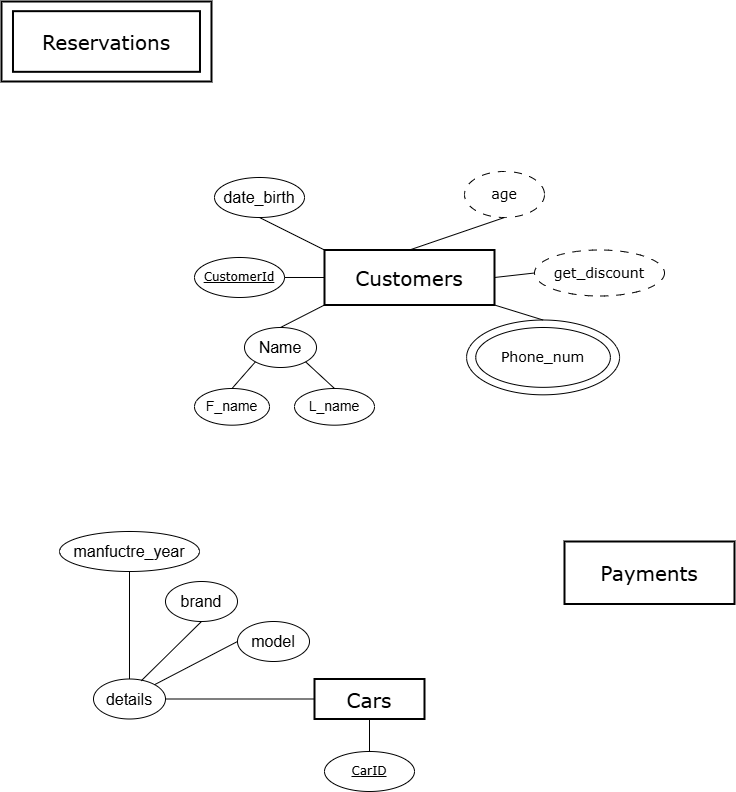

The diagram above was exported from draw.io. Its source (the exported page's mxGraphModel, read from the mxfile embedded in the PNG):
<mxGraphModel dx="1227" dy="758" grid="1" gridSize="10" guides="1" tooltips="1" connect="1" arrows="1" fold="1" page="1" pageScale="1" pageWidth="827" pageHeight="1169" background="#FFFFFF" math="0" shadow="0">
  <root>
    <mxCell id="0" />
    <mxCell id="1" parent="0" />
    <mxCell id="GSABnyjJ4nuQ12fFeogr-6" value="&lt;font face=&quot;Verdana&quot; style=&quot;font-size: 20px;&quot;&gt;Customers&lt;/font&gt;" style="rounded=0;whiteSpace=wrap;html=1;strokeWidth=2;" parent="1" vertex="1">
      <mxGeometry x="380" y="388.5" width="170" height="55" as="geometry" />
    </mxCell>
    <mxCell id="GSABnyjJ4nuQ12fFeogr-7" value="&lt;font face=&quot;Verdana&quot; style=&quot;font-size: 20px;&quot;&gt;Cars&lt;/font&gt;" style="rounded=0;whiteSpace=wrap;html=1;strokeWidth=2;" parent="1" vertex="1">
      <mxGeometry x="370" y="817.5" width="110" height="40" as="geometry" />
    </mxCell>
    <mxCell id="GSABnyjJ4nuQ12fFeogr-10" value="&lt;font face=&quot;Verdana&quot;&gt;&lt;span style=&quot;font-size: 20px;&quot;&gt;Payments&lt;/span&gt;&lt;/font&gt;" style="rounded=0;whiteSpace=wrap;html=1;strokeWidth=2;" parent="1" vertex="1">
      <mxGeometry x="620" y="680" width="170" height="62.5" as="geometry" />
    </mxCell>
    <mxCell id="GSABnyjJ4nuQ12fFeogr-11" value="" style="group" parent="1" vertex="1" connectable="0">
      <mxGeometry x="56.99" y="140" width="210" height="80" as="geometry" />
    </mxCell>
    <mxCell id="GSABnyjJ4nuQ12fFeogr-8" value="&lt;font face=&quot;Verdana&quot; style=&quot;font-size: 20px;&quot;&gt;Reservations&lt;/font&gt;" style="rounded=0;whiteSpace=wrap;html=1;strokeWidth=2;container=1;" parent="GSABnyjJ4nuQ12fFeogr-11" vertex="1">
      <mxGeometry width="210" height="80" as="geometry" />
    </mxCell>
    <mxCell id="GSABnyjJ4nuQ12fFeogr-9" value="" style="rounded=0;whiteSpace=wrap;html=1;strokeWidth=2;fillColor=none;" parent="GSABnyjJ4nuQ12fFeogr-11" vertex="1">
      <mxGeometry x="11.5" y="9.669999999999987" width="187" height="60.65" as="geometry" />
    </mxCell>
    <mxCell id="GSABnyjJ4nuQ12fFeogr-15" value="" style="endArrow=none;html=1;rounded=0;entryX=0;entryY=1;entryDx=0;entryDy=0;exitX=0.5;exitY=0;exitDx=0;exitDy=0;" parent="1" source="GSABnyjJ4nuQ12fFeogr-17" target="GSABnyjJ4nuQ12fFeogr-6" edge="1">
      <mxGeometry width="50" height="50" relative="1" as="geometry">
        <mxPoint x="150" y="583.32" as="sourcePoint" />
        <mxPoint x="150" y="530" as="targetPoint" />
      </mxGeometry>
    </mxCell>
    <mxCell id="GSABnyjJ4nuQ12fFeogr-28" value="" style="endArrow=none;html=1;rounded=0;exitX=0.5;exitY=0;exitDx=0;exitDy=0;entryX=1;entryY=1;entryDx=0;entryDy=0;" parent="1" source="GSABnyjJ4nuQ12fFeogr-31" target="GSABnyjJ4nuQ12fFeogr-6" edge="1">
      <mxGeometry width="50" height="50" relative="1" as="geometry">
        <mxPoint x="180" y="570" as="sourcePoint" />
        <mxPoint x="230" y="520" as="targetPoint" />
      </mxGeometry>
    </mxCell>
    <mxCell id="GSABnyjJ4nuQ12fFeogr-34" value="&lt;u&gt;&lt;font face=&quot;Verdana&quot;&gt;CustomerId&lt;/font&gt;&lt;/u&gt;" style="ellipse;whiteSpace=wrap;html=1;" parent="1" vertex="1">
      <mxGeometry x="250" y="396" width="90" height="39.99" as="geometry" />
    </mxCell>
    <mxCell id="GSABnyjJ4nuQ12fFeogr-35" value="" style="endArrow=none;html=1;rounded=0;entryX=0;entryY=0.5;entryDx=0;entryDy=0;exitX=1;exitY=0.5;exitDx=0;exitDy=0;" parent="1" source="GSABnyjJ4nuQ12fFeogr-34" target="GSABnyjJ4nuQ12fFeogr-6" edge="1">
      <mxGeometry width="50" height="50" relative="1" as="geometry">
        <mxPoint y="650" as="sourcePoint" />
        <mxPoint x="50" y="600" as="targetPoint" />
      </mxGeometry>
    </mxCell>
    <mxCell id="GSABnyjJ4nuQ12fFeogr-40" value="" style="group" parent="1" vertex="1" connectable="0">
      <mxGeometry x="531.25" y="466" width="154.47" height="110" as="geometry" />
    </mxCell>
    <mxCell id="GSABnyjJ4nuQ12fFeogr-27" value="&lt;font style=&quot;font-size: 14px;&quot; face=&quot;Verdana&quot;&gt;Phone_num&lt;/font&gt;" style="ellipse;whiteSpace=wrap;html=1;" parent="GSABnyjJ4nuQ12fFeogr-40" vertex="1">
      <mxGeometry width="134.64697336561744" height="59.8449471823004" as="geometry" />
    </mxCell>
    <mxCell id="GSABnyjJ4nuQ12fFeogr-31" value="" style="ellipse;whiteSpace=wrap;html=1;fillColor=none;" parent="GSABnyjJ4nuQ12fFeogr-40" vertex="1">
      <mxGeometry x="-9.167630347054079" y="-7.480618397787552" width="152.9739225181598" height="74.8061839778755" as="geometry" />
    </mxCell>
    <mxCell id="GSABnyjJ4nuQ12fFeogr-44" value="&lt;font face=&quot;Verdana&quot; style=&quot;font-size: 14px;&quot;&gt;age&lt;/font&gt;" style="ellipse;whiteSpace=wrap;html=1;dashed=1;dashPattern=8 8;" parent="1" vertex="1">
      <mxGeometry x="520" y="310" width="80" height="46" as="geometry" />
    </mxCell>
    <mxCell id="GSABnyjJ4nuQ12fFeogr-45" value="" style="endArrow=none;html=1;rounded=0;exitX=0.5;exitY=0;exitDx=0;exitDy=0;entryX=0.5;entryY=1;entryDx=0;entryDy=0;" parent="1" source="GSABnyjJ4nuQ12fFeogr-6" target="GSABnyjJ4nuQ12fFeogr-44" edge="1">
      <mxGeometry width="50" height="50" relative="1" as="geometry">
        <mxPoint x="70" y="470" as="sourcePoint" />
        <mxPoint x="160" y="430" as="targetPoint" />
      </mxGeometry>
    </mxCell>
    <mxCell id="GSABnyjJ4nuQ12fFeogr-47" value="&lt;font style=&quot;font-size: 16px;&quot;&gt;date_birth&lt;/font&gt;" style="ellipse;whiteSpace=wrap;html=1;" parent="1" vertex="1">
      <mxGeometry x="270" y="316" width="90" height="40" as="geometry" />
    </mxCell>
    <mxCell id="GSABnyjJ4nuQ12fFeogr-48" value="" style="endArrow=none;html=1;rounded=0;entryX=0.5;entryY=1;entryDx=0;entryDy=0;exitX=0;exitY=0;exitDx=0;exitDy=0;" parent="1" source="GSABnyjJ4nuQ12fFeogr-6" target="GSABnyjJ4nuQ12fFeogr-47" edge="1">
      <mxGeometry width="50" height="50" relative="1" as="geometry">
        <mxPoint x="120" y="480" as="sourcePoint" />
        <mxPoint x="170" y="430" as="targetPoint" />
      </mxGeometry>
    </mxCell>
    <mxCell id="GSABnyjJ4nuQ12fFeogr-49" value="" style="group" parent="1" vertex="1" connectable="0">
      <mxGeometry x="250" y="443.5" width="180" height="97.66999999999996" as="geometry" />
    </mxCell>
    <mxCell id="GSABnyjJ4nuQ12fFeogr-17" value="&lt;font style=&quot;font-size: 16px;&quot;&gt;Name&lt;/font&gt;" style="ellipse;whiteSpace=wrap;html=1;" parent="GSABnyjJ4nuQ12fFeogr-49" vertex="1">
      <mxGeometry x="50" y="22.5" width="72.01" height="40" as="geometry" />
    </mxCell>
    <mxCell id="GSABnyjJ4nuQ12fFeogr-21" value="&lt;font style=&quot;font-size: 14px;&quot;&gt;F_name&lt;/font&gt;" style="ellipse;whiteSpace=wrap;html=1;" parent="GSABnyjJ4nuQ12fFeogr-49" vertex="1">
      <mxGeometry y="83.5" width="75.01" height="36.67" as="geometry" />
    </mxCell>
    <mxCell id="GSABnyjJ4nuQ12fFeogr-23" value="&lt;font style=&quot;font-size: 14px;&quot;&gt;L_name&lt;/font&gt;" style="ellipse;whiteSpace=wrap;html=1;" parent="GSABnyjJ4nuQ12fFeogr-49" vertex="1">
      <mxGeometry x="100" y="83.5" width="80" height="36.67" as="geometry" />
    </mxCell>
    <mxCell id="GSABnyjJ4nuQ12fFeogr-25" value="" style="endArrow=none;html=1;rounded=0;entryX=0;entryY=1;entryDx=0;entryDy=0;exitX=0.5;exitY=0;exitDx=0;exitDy=0;" parent="GSABnyjJ4nuQ12fFeogr-49" source="GSABnyjJ4nuQ12fFeogr-21" target="GSABnyjJ4nuQ12fFeogr-17" edge="1">
      <mxGeometry width="50" height="50" relative="1" as="geometry">
        <mxPoint y="91" as="sourcePoint" />
        <mxPoint x="50" y="41" as="targetPoint" />
      </mxGeometry>
    </mxCell>
    <mxCell id="GSABnyjJ4nuQ12fFeogr-26" value="" style="endArrow=none;html=1;rounded=0;entryX=1;entryY=1;entryDx=0;entryDy=0;exitX=0.5;exitY=0;exitDx=0;exitDy=0;" parent="GSABnyjJ4nuQ12fFeogr-49" source="GSABnyjJ4nuQ12fFeogr-23" target="GSABnyjJ4nuQ12fFeogr-17" edge="1">
      <mxGeometry width="50" height="50" relative="1" as="geometry">
        <mxPoint x="38" y="81" as="sourcePoint" />
        <mxPoint x="59" y="45" as="targetPoint" />
      </mxGeometry>
    </mxCell>
    <mxCell id="YYUZKC2k3SCB18nQVwHI-7" value="&lt;u&gt;&lt;font face=&quot;Verdana&quot;&gt;CarID&lt;/font&gt;&lt;/u&gt;" style="ellipse;whiteSpace=wrap;html=1;" vertex="1" parent="1">
      <mxGeometry x="380" y="890" width="90" height="39.99" as="geometry" />
    </mxCell>
    <mxCell id="YYUZKC2k3SCB18nQVwHI-8" value="" style="endArrow=none;html=1;rounded=0;entryX=0.5;entryY=1;entryDx=0;entryDy=0;exitX=0.5;exitY=0;exitDx=0;exitDy=0;" edge="1" source="YYUZKC2k3SCB18nQVwHI-7" parent="1" target="GSABnyjJ4nuQ12fFeogr-7">
      <mxGeometry width="50" height="50" relative="1" as="geometry">
        <mxPoint x="600" y="640" as="sourcePoint" />
        <mxPoint x="150" y="490" as="targetPoint" />
      </mxGeometry>
    </mxCell>
    <mxCell id="YYUZKC2k3SCB18nQVwHI-10" value="" style="endArrow=none;html=1;rounded=0;entryX=0;entryY=0.5;entryDx=0;entryDy=0;" edge="1" source="YYUZKC2k3SCB18nQVwHI-11" parent="1" target="GSABnyjJ4nuQ12fFeogr-7">
      <mxGeometry width="50" height="50" relative="1" as="geometry">
        <mxPoint x="672" y="500" as="sourcePoint" />
        <mxPoint x="150" y="518" as="targetPoint" />
      </mxGeometry>
    </mxCell>
    <mxCell id="YYUZKC2k3SCB18nQVwHI-11" value="&lt;font style=&quot;font-size: 16px;&quot;&gt;details&lt;/font&gt;" style="ellipse;whiteSpace=wrap;html=1;" vertex="1" parent="1">
      <mxGeometry x="148.99" y="817.5" width="72.01" height="40" as="geometry" />
    </mxCell>
    <mxCell id="YYUZKC2k3SCB18nQVwHI-15" value="&lt;font face=&quot;Verdana&quot;&gt;&lt;span style=&quot;font-size: 14px;&quot;&gt;get_discount&lt;/span&gt;&lt;/font&gt;" style="ellipse;whiteSpace=wrap;html=1;dashed=1;dashPattern=8 8;" vertex="1" parent="1">
      <mxGeometry x="590" y="388.5" width="130" height="46" as="geometry" />
    </mxCell>
    <mxCell id="YYUZKC2k3SCB18nQVwHI-16" value="" style="endArrow=none;html=1;rounded=0;exitX=1;exitY=0.5;exitDx=0;exitDy=0;entryX=0;entryY=0.5;entryDx=0;entryDy=0;" edge="1" parent="1" source="GSABnyjJ4nuQ12fFeogr-6" target="YYUZKC2k3SCB18nQVwHI-15">
      <mxGeometry width="50" height="50" relative="1" as="geometry">
        <mxPoint x="475" y="399" as="sourcePoint" />
        <mxPoint x="590" y="372" as="targetPoint" />
      </mxGeometry>
    </mxCell>
    <mxCell id="YYUZKC2k3SCB18nQVwHI-18" value="" style="endArrow=none;html=1;rounded=0;exitX=1;exitY=0;exitDx=0;exitDy=0;entryX=0;entryY=0.5;entryDx=0;entryDy=0;" edge="1" parent="1" source="YYUZKC2k3SCB18nQVwHI-11" target="YYUZKC2k3SCB18nQVwHI-19">
      <mxGeometry width="50" height="50" relative="1" as="geometry">
        <mxPoint x="430" y="720" as="sourcePoint" />
        <mxPoint x="130" y="750" as="targetPoint" />
      </mxGeometry>
    </mxCell>
    <mxCell id="YYUZKC2k3SCB18nQVwHI-19" value="&lt;font style=&quot;font-size: 16px;&quot;&gt;model&lt;/font&gt;" style="ellipse;whiteSpace=wrap;html=1;" vertex="1" parent="1">
      <mxGeometry x="292.99" y="760" width="72.01" height="40" as="geometry" />
    </mxCell>
    <mxCell id="YYUZKC2k3SCB18nQVwHI-20" value="&lt;font style=&quot;font-size: 16px;&quot;&gt;manfuctre_year&lt;/font&gt;" style="ellipse;whiteSpace=wrap;html=1;" vertex="1" parent="1">
      <mxGeometry x="115" y="670" width="140" height="40" as="geometry" />
    </mxCell>
    <mxCell id="YYUZKC2k3SCB18nQVwHI-22" value="" style="endArrow=none;html=1;rounded=0;exitX=0.5;exitY=0;exitDx=0;exitDy=0;entryX=0.5;entryY=1;entryDx=0;entryDy=0;" edge="1" parent="1" source="YYUZKC2k3SCB18nQVwHI-11" target="YYUZKC2k3SCB18nQVwHI-20">
      <mxGeometry width="50" height="50" relative="1" as="geometry">
        <mxPoint x="141" y="748" as="sourcePoint" />
        <mxPoint x="238" y="723" as="targetPoint" />
      </mxGeometry>
    </mxCell>
    <mxCell id="YYUZKC2k3SCB18nQVwHI-25" value="&lt;span style=&quot;font-size: 16px;&quot;&gt;brand&lt;/span&gt;" style="ellipse;whiteSpace=wrap;html=1;" vertex="1" parent="1">
      <mxGeometry x="220.98000000000002" y="720" width="72.01" height="40" as="geometry" />
    </mxCell>
    <mxCell id="YYUZKC2k3SCB18nQVwHI-26" value="" style="endArrow=none;html=1;rounded=0;entryX=0.5;entryY=1;entryDx=0;entryDy=0;exitX=0.664;exitY=0.044;exitDx=0;exitDy=0;exitPerimeter=0;" edge="1" parent="1" source="YYUZKC2k3SCB18nQVwHI-11" target="YYUZKC2k3SCB18nQVwHI-25">
      <mxGeometry width="50" height="50" relative="1" as="geometry">
        <mxPoint x="90" y="828" as="sourcePoint" />
        <mxPoint x="206" y="750" as="targetPoint" />
      </mxGeometry>
    </mxCell>
  </root>
</mxGraphModel>